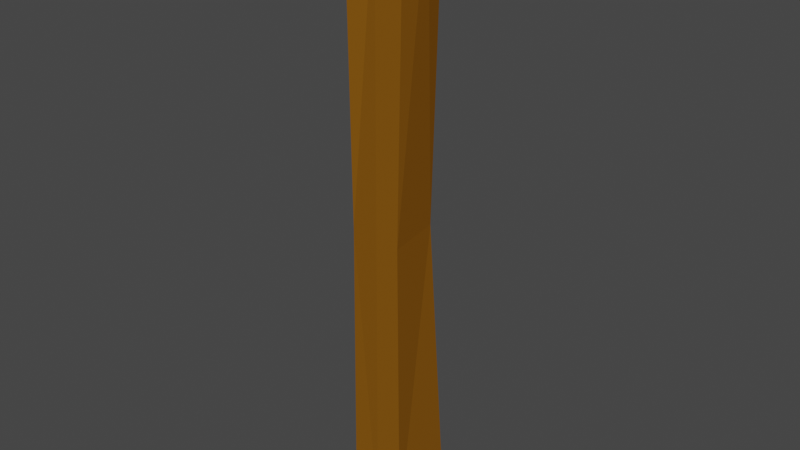 # Source: fence-normal-post.blend  (saved by Blender 2.83.19; exported with 4.5.12 LTS)
import bpy
from mathutils import Matrix  # noqa: F401  (used for matrix-valued properties, if any)

bpy.ops.wm.read_factory_settings(use_empty=True)
scene = bpy.context.scene
scene.name = 'Scene'

# ---- collections
col_collection = bpy.data.collections.new('Collection'); scene.collection.children.link(col_collection)

# ---- materials (node trees are filled in below, after node groups)
mat_fencematerial1 = bpy.data.materials.new('FenceMaterial1')
mat_fencematerial1.alpha_threshold = 0.0
mat_fencematerial1.use_transparent_shadow = False
mat_fencematerial1.line_color = (0.0, 0.0, 0.0, 1.0)

# ---- material node trees
mat_fencematerial1.use_nodes = True; mat_fencematerial1.node_tree.nodes.clear()
_N = mat_fencematerial1.node_tree.nodes; _L = mat_fencematerial1.node_tree.links
n0 = _N.new('ShaderNodeOutputMaterial'); n0.name = 'Material Output'; n0.location = (300, 300)
n1 = _N.new('ShaderNodeBsdfPrincipled'); n1.name = 'Principled BSDF'; n1.location = (10, 300)
n1.distribution = 'GGX'
n1.subsurface_method = 'BURLEY'
n1.inputs[0].default_value = (0.233, 0.09181, 0.007357, 1.0)
n1.inputs[2].default_value = 1.0
n1.inputs[3].default_value = 1.45
n1.inputs[13].default_value = 0.0
n1.inputs[20].default_value = 0.0
n1.inputs[27].default_value = (0.0, 0.0, 0.0, 1.0)
n1.inputs[28].default_value = 1.0
_L.new(n1.outputs[0], n0.inputs[0])
n0.is_active_output = True

# ---- world
world_world = bpy.data.worlds.new('World'); scene.world = world_world
world_world.use_nodes = True; world_world.node_tree.nodes.clear()
_N = world_world.node_tree.nodes; _L = world_world.node_tree.links
n0 = _N.new('ShaderNodeOutputWorld'); n0.name = 'World Output'; n0.location = (300, 300)
n1 = _N.new('ShaderNodeBackground'); n1.name = 'Background'; n1.location = (10, 300)
n1.inputs[0].default_value = (0.05088, 0.05088, 0.05088, 1.0)
_L.new(n1.outputs[0], n0.inputs[0])
n0.is_active_output = True
world_world.color = (0.05088, 0.05088, 0.05088)
world_world.use_sun_shadow = False
world_world.sun_shadow_jitter_overblur = 0.0

# ---- meshes
me_cube_003 = bpy.data.meshes.new('Cube.003')
me_cube_003.from_pydata([(0.07904, 0.08778, 0.8198), (0.09621, 0.1173, -1.178), (0.09621, -0.09713, 0.8064), (0.09621, -0.1114, -1.178), (-0.08563, 0.1173, 0.822), (-0.09067, 0.1173, -1.178), (-0.09067, -0.1114, 0.822), (-0.09067, -0.1114, -1.178), (0.002766, -0.09713, 0.8064), (0.09621, 0.002927, 0.822), (-0.08563, 0.002927, 0.822), (0.002766, 0.1173, 0.822), (0.002766, 0.002927, 0.8315), (-0.09067, -0.09827, -0.178), (0.08184, -0.1043, -0.1858), (0.002766, -0.1114, -1.178), (0.002766, 0.1173, -1.178), (0.06256, 0.07296, -0.1791), (-0.08815, 0.08662, 0.2368)], [], [(12, 10, 6, 8), (3, 14, 2, 8, 6, 13, 7, 15), (7, 13, 6, 10, 4, 18, 5), (5, 16, 1, 3, 15, 7), (1, 17, 0, 9, 2, 14, 3), (5, 18, 4, 11, 0, 17, 1, 16), (9, 12, 8, 2), (0, 11, 12, 9), (11, 4, 10, 12)])
_uv = me_cube_003.uv_layers.new(name='UVMap')
_uv.uv.foreach_set('vector', [0.75, 0.625, 0.875, 0.625, 0.875, 0.75, 0.75, 0.75, 0.375, 0.75, 0.5, 0.75, 0.625, 0.75, 0.625, 0.875, 0.625, 1.0, 0.5, 1.0, 0.375, 1.0, 0.375, 0.875, 0.375, 0.0, 0.5, 0.0, 0.625, 0.0, 0.625, 0.125, 0.625, 0.25, 0.5, 0.25, 0.375, 0.25, 0.125, 0.5, 0.25, 0.5, 0.375, 0.5, 0.375, 0.75, 0.25, 0.75, 0.125, 0.75, 0.375, 0.5, 0.5, 0.5, 0.625, 0.5, 0.625, 0.625, 0.625, 0.75, 0.5, 0.75, 0.375, 0.75, 0.375, 0.25, 0.5, 0.25, 0.625, 0.25, 0.625, 0.375, 0.625, 0.5, 0.5, 0.5, 0.375, 0.5, 0.375, 0.375, 0.625, 0.625, 0.75, 0.625, 0.75, 0.75, 0.625, 0.75, 0.625, 0.5, 0.75, 0.5, 0.75, 0.625, 0.625, 0.625, 0.75, 0.5, 0.875, 0.5, 0.875, 0.625, 0.75, 0.625])
me_cube_003.materials.append(mat_fencematerial1)
me_cube_003.use_remesh_preserve_volume = False
me_cube_003.use_remesh_preserve_attributes = False
me_cube_003.use_mirror_vertex_groups = False
me_cube_003.update()

# ---- objects
ob_fencepost = bpy.data.objects.new('FencePost', me_cube_003)

# ---- transforms, parenting, visibility, modifiers, constraints
ob_fencepost.location = (0.0, 0.0, 0.0)
ob_fencepost.lock_rotations_4d = False
ob_fencepost.empty_display_type = 'ARROWS'
ob_fencepost.lineart.crease_threshold = 0.0

# ---- collection membership
col_collection.objects.link(ob_fencepost)

# ---- scene / render settings (as saved in the file)
scene.frame_start = 1; scene.frame_end = 250; scene.frame_set(1)
scene.render.engine = 'BLENDER_EEVEE_NEXT'
scene.cycles.use_denoising = False
scene.cycles.samples = 128
scene.cycles.sampling_pattern = 'TABULATED_SOBOL'
scene.cycles.use_adaptive_sampling = False
scene.cycles.use_light_tree = False
scene.view_settings.view_transform = 'Filmic'
bpy.context.view_layer.update()

# ---- added for rendering (the .blend has no active camera and no usable light): camera, sun
cam_auto = bpy.data.cameras.new('AutoCamera')
cam_auto.lens = 50.0
cam_auto.sensor_width = 36.0
cam_auto.clip_end = 1000.0
ob_auto_camera = bpy.data.objects.new('AutoCamera', cam_auto)
scene.collection.objects.link(ob_auto_camera)
ob_auto_camera.location = (1.88193, -2.25207, 1.33007)
ob_auto_camera.rotation_euler = (1.09748, -7.21219e-08, 0.694738)
scene.camera = ob_auto_camera
light_auto_sun = bpy.data.lights.new('AutoSun', 'SUN')
light_auto_sun.energy = 3.0
light_auto_sun.angle = 0.0523599
ob_auto_sun = bpy.data.objects.new('AutoSun', light_auto_sun)
scene.collection.objects.link(ob_auto_sun)
ob_auto_sun.rotation_euler = (0.872665, 0.174533, 0.523599)
bpy.context.view_layer.update()
